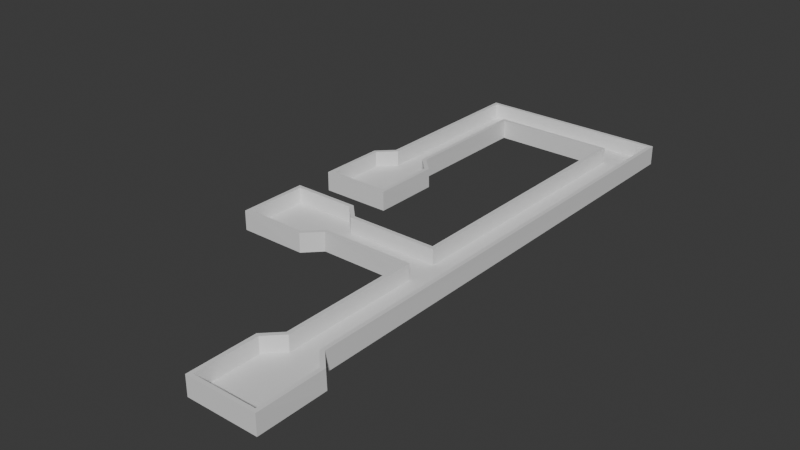 # Source: floor-plan1.blend  (saved by Blender 4.0.36; exported with 4.5.12 LTS)
import bpy
from mathutils import Matrix  # noqa: F401  (used for matrix-valued properties, if any)

bpy.ops.wm.read_factory_settings(use_empty=True)
scene = bpy.context.scene
scene.name = 'Scene'

# ---- collections
col_collection = bpy.data.collections.new('Collection'); scene.collection.children.link(col_collection)

# ---- materials (node trees are filled in below, after node groups)
mat_floor = bpy.data.materials.new('floor')
mat_floor.use_transparent_shadow = False
mat_wall = bpy.data.materials.new('wall')
mat_wall.use_transparent_shadow = False

# ---- material node trees
mat_floor.use_nodes = True; mat_floor.node_tree.nodes.clear()
_N = mat_floor.node_tree.nodes; _L = mat_floor.node_tree.links
n0 = _N.new('ShaderNodeOutputMaterial'); n0.name = 'Material Output'; n0.location = (300, 300)
n1 = _N.new('ShaderNodeBsdfPrincipled'); n1.name = 'Principled BSDF'; n1.location = (0, 313)
n1.inputs[3].default_value = 1.45
_L.new(n1.outputs[0], n0.inputs[0])
n0.is_active_output = True
mat_wall.use_nodes = True; mat_wall.node_tree.nodes.clear()
_N = mat_wall.node_tree.nodes; _L = mat_wall.node_tree.links
n0 = _N.new('ShaderNodeBsdfPrincipled'); n0.name = 'Principled BSDF'; n0.location = (10, 300)
n0.inputs[3].default_value = 1.45
n1 = _N.new('ShaderNodeOutputMaterial'); n1.name = 'Material Output'; n1.location = (300, 300)
_L.new(n0.outputs[0], n1.inputs[0])
n1.is_active_output = True

# ---- world
world_world = bpy.data.worlds.new('World'); scene.world = world_world
world_world.color = (0.05088, 0.05088, 0.05088)
world_world.use_sun_shadow = False
world_world.sun_shadow_jitter_overblur = 0.0

# ---- meshes
me_plane = bpy.data.meshes.new('Plane')
me_plane.from_pydata([(-2.0, -5.0, 0.0), (2.0, -5.0, 0.0), (-2.0, -1.0, 0.0), (2.0, -1.0, 0.0), (-1.0, 0.0, 0.0), (1.0, 0.0, 0.0), (-1.0, 11.0, 0.0), (1.0, 9.0, 0.0), (9.0, 9.0, 0.0), (11.0, 11.0, 0.0), (9.0, -20.0, 0.0), (11.0, -20.0, 0.0), (8.0, -21.0, 0.0), (12.0, -21.0, 0.0), (8.0, -25.0, 0.0), (12.0, -25.0, 0.0), (9.0, -9.0, 0.0), (9.0, -11.0, 0.0), (3.0, -9.0, 0.0), (3.0, -11.0, 0.0), (2.0, -8.0, 0.0), (2.0, -12.0, 0.0), (-2.0, -8.0, 0.0), (-2.0, -12.0, 0.0), (-2.0, -5.0, 1.0), (2.0, -5.0, 1.0), (-2.0, -1.0, 1.0), (2.0, -1.0, 1.0), (-1.0, 0.0, 1.0), (1.0, 0.0, 1.0), (-1.0, 11.0, 1.0), (1.0, 9.0, 1.0), (9.0, 9.0, 1.0), (11.0, 11.0, 1.0), (9.0, -20.0, 1.0), (11.0, -20.0, 1.0), (8.0, -21.0, 1.0), (12.0, -21.0, 1.0), (8.0, -25.0, 1.0), (12.0, -25.0, 1.0), (9.0, -9.0, 1.0), (9.0, -11.0, 1.0), (3.0, -9.0, 1.0), (3.0, -11.0, 1.0), (2.0, -8.0, 1.0), (2.0, -12.0, 1.0), (-2.0, -8.0, 1.0), (-2.0, -12.0, 1.0)], [], [(0, 1, 3, 2), (2, 3, 5, 4), (4, 5, 7, 6), (6, 7, 8, 9), (11, 10, 12, 13), (13, 12, 14, 15), (8, 16, 17, 10, 11, 9), (17, 16, 18, 19), (19, 18, 20, 21), (21, 20, 22, 23), (8, 7, 31, 32), (18, 16, 40, 42), (6, 9, 33, 30), (17, 19, 43, 41), (0, 2, 26, 24), (9, 11, 35, 33), (1, 0, 24, 25), (20, 18, 42, 44), (3, 1, 25, 27), (19, 21, 45, 43), (12, 10, 34, 36), (23, 22, 46, 47), (11, 13, 37, 35), (22, 20, 44, 46), (15, 14, 38, 39), (2, 4, 28, 26), (21, 23, 47, 45), (14, 12, 36, 38), (5, 3, 27, 29), (13, 15, 39, 37), (7, 5, 29, 31), (16, 8, 32, 40), (4, 6, 30, 28), (10, 17, 41, 34)])
me_plane.polygons.foreach_set('material_index', [0, 0, 0, 0, 0, 0, 0, 0, 0, 0, 1, 1, 1, 1, 1, 1, 1, 1, 1, 1, 1, 1, 1, 1, 1, 1, 1, 1, 1, 1, 1, 1, 1, 1])
_uv = me_plane.uv_layers.new(name='UVMap')
_uv.uv.foreach_set('vector', [0.008331, 0.6365, 0.3083, 0.647, 0.2977, 0.9469, -0.00221, 0.9364, -0.00221, 0.9364, 0.2977, 0.9469, 0.2201, 1.019, 0.07014, 1.014, 0.07014, 1.014, 0.2201, 1.019, 0.1964, 1.694, 0.04115, 1.839, 0.04115, 1.839, 0.1964, 1.694, 0.7963, 1.715, 0.941, 1.871, 1.023, -0.4541, 0.8727, -0.4594, 0.8004, -0.537, 1.1, -0.5264, 1.1, -0.5264, 0.8004, -0.537, 0.8109, -0.8369, 1.111, -0.8264, 0.7963, 1.715, 0.8437, 0.3655, 0.849, 0.2155, 0.8727, -0.4594, 1.023, -0.4541, 0.941, 1.871, 0.849, 0.2155, 0.8437, 0.3655, 0.3938, 0.3497, 0.3991, 0.1997, 0.3991, 0.1997, 0.3938, 0.3497, 0.3162, 0.422, 0.3267, 0.1221, 0.3267, 0.1221, 0.3162, 0.422, 0.01624, 0.4115, 0.02678, 0.1115, 0.1794, 1.0, 0.1794, 0.9482, 0.8267, 0.9482, 0.8267, 1.0, 0.1797, 0.1554, 0.1798, 0.1165, 0.8271, 0.1165, 0.827, 0.1554, 0.1795, 0.7228, 0.1795, 0.6451, 0.8268, 0.6451, 0.8268, 0.7228, 0.1797, 0.2902, 0.1797, 0.2513, 0.827, 0.2513, 0.827, 0.2902, 0.1795, 0.829, 0.1795, 0.8031, 0.8268, 0.8031, 0.8268, 0.829, 0.1795, 0.6451, 0.1796, 0.4444, 0.8269, 0.4444, 0.8268, 0.6451, 0.1794, 0.8549, 0.1795, 0.829, 0.8268, 0.829, 0.8267, 0.8549, 0.1797, 0.1645, 0.1797, 0.1554, 0.827, 0.1554, 0.827, 0.1645, 0.1794, 0.8808, 0.1794, 0.8549, 0.8267, 0.8549, 0.8267, 0.8808, 0.1797, 0.2513, 0.1797, 0.2422, 0.827, 0.2422, 0.827, 0.2513, 0.1797, 0.3576, 0.1797, 0.3484, 0.827, 0.3484, 0.827, 0.3576, 0.1797, 0.2163, 0.1797, 0.1904, 0.827, 0.1904, 0.827, 0.2163, 0.1796, 0.4444, 0.1796, 0.4353, 0.8269, 0.4353, 0.8269, 0.4444, 0.1797, 0.1904, 0.1797, 0.1645, 0.827, 0.1645, 0.827, 0.1904, 0.1796, 0.4094, 0.1796, 0.3835, 0.8269, 0.3835, 0.8269, 0.4094, 0.1795, 0.8031, 0.1795, 0.794, 0.8268, 0.794, 0.8268, 0.8031, 0.1797, 0.2422, 0.1797, 0.2163, 0.827, 0.2163, 0.827, 0.2422, 0.1796, 0.3835, 0.1797, 0.3576, 0.827, 0.3576, 0.8269, 0.3835, 0.1794, 0.89, 0.1794, 0.8808, 0.8267, 0.8808, 0.8267, 0.89, 0.1796, 0.4353, 0.1796, 0.4094, 0.8269, 0.4094, 0.8269, 0.4353, 0.1794, 0.9482, 0.1794, 0.89, 0.8267, 0.89, 0.8267, 0.9482, 0.1798, 0.1165, 0.1798, 8.047e-06, 0.8271, 8.047e-06, 0.8271, 0.1165, 0.1795, 0.794, 0.1795, 0.7228, 0.8268, 0.7228, 0.8268, 0.794, 0.1797, 0.3484, 0.1797, 0.2902, 0.827, 0.2902, 0.827, 0.3484])
me_plane.materials.append(mat_floor)
me_plane.materials.append(mat_wall)
me_plane.update()

# ---- objects
ob_floor_plan = bpy.data.objects.new('floor-plan', me_plane)
ob_player_spawn = bpy.data.objects.new('player-spawn', None)
ob_enemy_spawn = bpy.data.objects.new('enemy-spawn', None)
ob_player_destination = bpy.data.objects.new('player-destination', None)

# ---- transforms, parenting, visibility, modifiers, constraints
ob_floor_plan.location = (0.0, 0.0, 0.0)
_m = ob_floor_plan.modifiers.new('Solidify', 'SOLIDIFY')
_m.thickness = 0.25
_m.use_even_offset = True
_m.use_quality_normals = True
ob_player_spawn.location = (0.0, -3.0, 0.0)
ob_enemy_spawn.location = (0.0, -10.0, 0.0)
ob_player_destination.location = (10.0, -23.0, 0.0)

# ---- collection membership
col_collection.objects.link(ob_floor_plan)
col_collection.objects.link(ob_player_spawn)
col_collection.objects.link(ob_enemy_spawn)
col_collection.objects.link(ob_player_destination)

# ---- scene / render settings (as saved in the file)
scene.frame_start = 1; scene.frame_end = 250; scene.frame_set(3)
scene.render.engine = 'BLENDER_EEVEE_NEXT'
scene.cycles.sampling_pattern = 'TABULATED_SOBOL'
bpy.context.view_layer.update()

# ---- added for rendering (the .blend has no active camera and no usable light): camera, sun
cam_auto = bpy.data.cameras.new('AutoCamera')
cam_auto.lens = 50.0
cam_auto.sensor_width = 36.0
cam_auto.clip_end = 1000.0
ob_auto_camera = bpy.data.objects.new('AutoCamera', cam_auto)
scene.collection.objects.link(ob_auto_camera)
ob_auto_camera.location = (41.3734, -50.6481, 29.4737)
ob_auto_camera.rotation_euler = (1.09748, -7.21219e-08, 0.694738)
scene.camera = ob_auto_camera
light_auto_sun = bpy.data.lights.new('AutoSun', 'SUN')
light_auto_sun.energy = 3.0
light_auto_sun.angle = 0.0523599
ob_auto_sun = bpy.data.objects.new('AutoSun', light_auto_sun)
scene.collection.objects.link(ob_auto_sun)
ob_auto_sun.rotation_euler = (0.872665, 0.174533, 0.523599)
bpy.context.view_layer.update()
